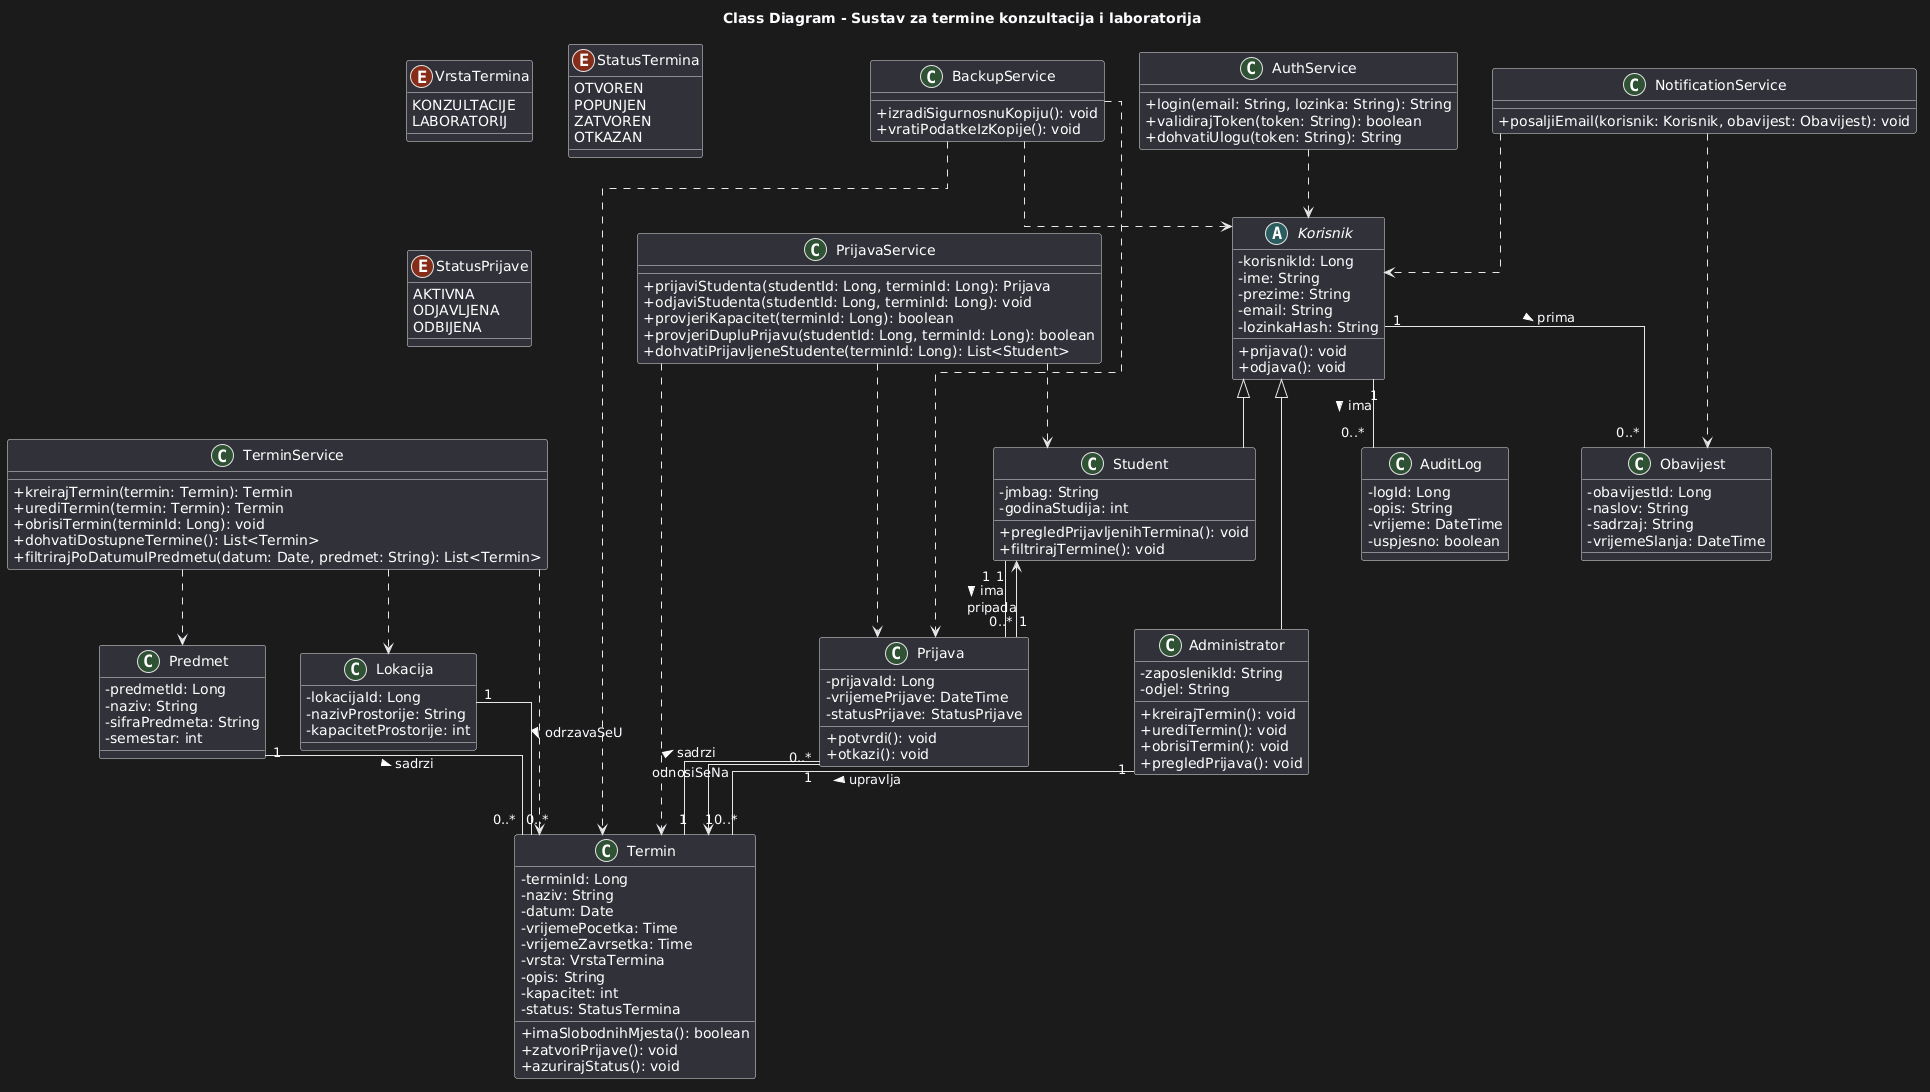

The diagram above was rendered by PlantUML. Its source (embedded in the PNG):
@startuml
skinparam classAttributeIconSize 0
skinparam linetype ortho

title Class Diagram - Sustav za termine konzultacija i laboratorija

'========================
' ENUMI
'========================
enum VrstaTermina {
  KONZULTACIJE
  LABORATORIJ
}

enum StatusTermina {
  OTVOREN
  POPUNJEN
  ZATVOREN
  OTKAZAN
}

enum StatusPrijave {
  AKTIVNA
  ODJAVLJENA
  ODBIJENA
}

'========================
' KORISNICI
'========================
abstract class Korisnik {
  - korisnikId: Long
  - ime: String
  - prezime: String
  - email: String
  - lozinkaHash: String
  + prijava(): void
  + odjava(): void
}

class Student {
  - jmbag: String
  - godinaStudija: int
  + pregledPrijavljenihTermina(): void
  + filtrirajTermine(): void
}

class Administrator {
  - zaposlenikId: String
  - odjel: String
  + kreirajTermin(): void
  + urediTermin(): void
  + obrisiTermin(): void
  + pregledPrijava(): void
}

Korisnik <|-- Student
Korisnik <|-- Administrator

'========================
' DOMENSKE KLASE
'========================
class Predmet {
  - predmetId: Long
  - naziv: String
  - sifraPredmeta: String
  - semestar: int
}

class Lokacija {
  - lokacijaId: Long
  - nazivProstorije: String
  - kapacitetProstorije: int
}

class Termin {
  - terminId: Long
  - naziv: String
  - datum: Date
  - vrijemePocetka: Time
  - vrijemeZavrsetka: Time
  - vrsta: VrstaTermina
  - opis: String
  - kapacitet: int
  - status: StatusTermina
  + imaSlobodnihMjesta(): boolean
  + zatvoriPrijave(): void
  + azurirajStatus(): void
}

class Prijava {
  - prijavaId: Long
  - vrijemePrijave: DateTime
  - statusPrijave: StatusPrijave
  + potvrdi(): void
  + otkazi(): void
}

class Obavijest {
  - obavijestId: Long
  - naslov: String
  - sadrzaj: String
  - vrijemeSlanja: DateTime
}

class AuditLog {
  - logId: Long
  - opis: String
  - vrijeme: DateTime
  - uspjesno: boolean
}

'========================
' SERVISI
'========================
class AuthService {
  + login(email: String, lozinka: String): String
  + validirajToken(token: String): boolean
  + dohvatiUlogu(token: String): String
}

class TerminService {
  + kreirajTermin(termin: Termin): Termin
  + urediTermin(termin: Termin): Termin
  + obrisiTermin(terminId: Long): void
  + dohvatiDostupneTermine(): List<Termin>
  + filtrirajPoDatumuIPredmetu(datum: Date, predmet: String): List<Termin>
}

class PrijavaService {
  + prijaviStudenta(studentId: Long, terminId: Long): Prijava
  + odjaviStudenta(studentId: Long, terminId: Long): void
  + provjeriKapacitet(terminId: Long): boolean
  + provjeriDupluPrijavu(studentId: Long, terminId: Long): boolean
  + dohvatiPrijavljeneStudente(terminId: Long): List<Student>
}

class BackupService {
  + izradiSigurnosnuKopiju(): void
  + vratiPodatkeIzKopije(): void
}

class NotificationService {
  + posaljiEmail(korisnik: Korisnik, obavijest: Obavijest): void
}

'========================
' VEZE DOMENE
'========================
Student "1" -- "0..*" Prijava : ima >
Termin "1" -- "0..*" Prijava : sadrzi >
Prijava "1" --> "1" Student : pripada
Prijava "1" --> "1" Termin : odnosiSeNa

Predmet "1" -- "0..*" Termin : sadrzi >
Lokacija "1" -- "0..*" Termin : odrzavaSeU >
Administrator "1" -- "0..*" Termin : upravlja >

Korisnik "1" -- "0..*" Obavijest : prima >
Korisnik "1" -- "0..*" AuditLog : ima >

'========================
' VEZE SERVISA
'========================
AuthService ..> Korisnik
TerminService ..> Termin
TerminService ..> Predmet
TerminService ..> Lokacija
PrijavaService ..> Prijava
PrijavaService ..> Student
PrijavaService ..> Termin
NotificationService ..> Obavijest
NotificationService ..> Korisnik
BackupService ..> Termin
BackupService ..> Prijava
BackupService ..> Korisnik
@enduml